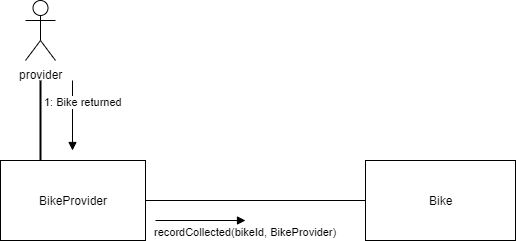

The diagram above was exported from draw.io. Its source (the exported page's mxGraphModel, read from the mxfile embedded in the PNG):
<mxGraphModel dx="782" dy="437" grid="1" gridSize="10" guides="1" tooltips="1" connect="1" arrows="1" fold="1" page="1" pageScale="1" pageWidth="827" pageHeight="1169" math="0" shadow="0">
  <root>
    <mxCell id="EoG1kr6-wxlYVNPkRzxC-0" />
    <mxCell id="EoG1kr6-wxlYVNPkRzxC-1" parent="EoG1kr6-wxlYVNPkRzxC-0" />
    <mxCell id="EoG1kr6-wxlYVNPkRzxC-2" value="provider" style="shape=umlActor;verticalLabelPosition=bottom;labelBackgroundColor=#ffffff;verticalAlign=top;html=1;" parent="EoG1kr6-wxlYVNPkRzxC-1" vertex="1">
      <mxGeometry x="80" y="40" width="30" height="60" as="geometry" />
    </mxCell>
    <mxCell id="EoG1kr6-wxlYVNPkRzxC-3" value="BikeProvider" style="html=1;" parent="EoG1kr6-wxlYVNPkRzxC-1" vertex="1">
      <mxGeometry x="55" y="200" width="145" height="80" as="geometry" />
    </mxCell>
    <mxCell id="EoG1kr6-wxlYVNPkRzxC-4" value="Bike" style="html=1;" parent="EoG1kr6-wxlYVNPkRzxC-1" vertex="1">
      <mxGeometry x="420" y="200" width="150" height="80" as="geometry" />
    </mxCell>
    <mxCell id="EoG1kr6-wxlYVNPkRzxC-5" value="" style="line;strokeWidth=1;fillColor=none;align=left;verticalAlign=middle;spacingTop=-1;spacingLeft=3;spacingRight=3;rotatable=0;labelPosition=right;points=[];portConstraint=eastwest;" parent="EoG1kr6-wxlYVNPkRzxC-1" vertex="1">
      <mxGeometry x="200" y="236" width="220" height="8" as="geometry" />
    </mxCell>
    <mxCell id="EoG1kr6-wxlYVNPkRzxC-7" value="" style="line;strokeWidth=2;direction=south;html=1;" parent="EoG1kr6-wxlYVNPkRzxC-1" vertex="1">
      <mxGeometry x="90" y="120" width="10" height="80" as="geometry" />
    </mxCell>
    <mxCell id="EoG1kr6-wxlYVNPkRzxC-8" value="1: Bike returned" style="html=1;verticalAlign=bottom;endArrow=block;" parent="EoG1kr6-wxlYVNPkRzxC-1" edge="1">
      <mxGeometry x="-0.1429" y="10" width="80" relative="1" as="geometry">
        <mxPoint x="127" y="120" as="sourcePoint" />
        <mxPoint x="127" y="190" as="targetPoint" />
        <mxPoint as="offset" />
      </mxGeometry>
    </mxCell>
    <mxCell id="EoG1kr6-wxlYVNPkRzxC-9" value="recordCollected(bikeId, BikeProvider)" style="html=1;verticalAlign=bottom;endArrow=block;" parent="EoG1kr6-wxlYVNPkRzxC-1" edge="1">
      <mxGeometry x="1" y="-20" width="80" relative="1" as="geometry">
        <mxPoint x="210" y="260" as="sourcePoint" />
        <mxPoint x="300" y="260" as="targetPoint" />
        <mxPoint as="offset" />
      </mxGeometry>
    </mxCell>
  </root>
</mxGraphModel>